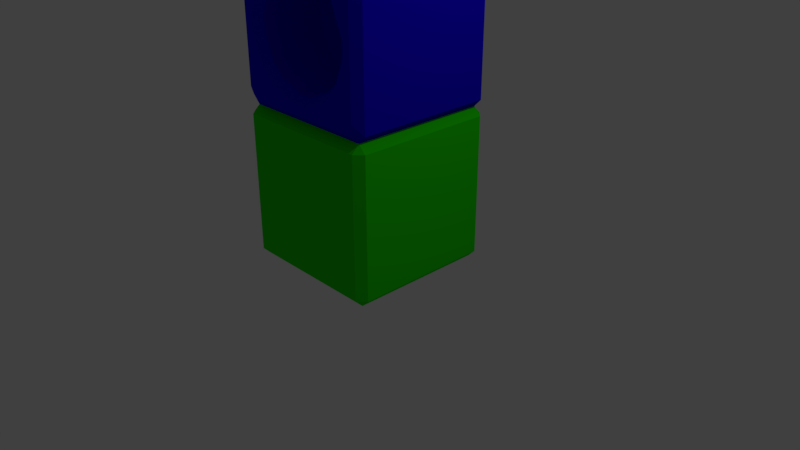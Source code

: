 # Source: Turret_Tall.blend  (saved by Blender 2.79.0; exported with 4.5.12 LTS)
import bpy
from mathutils import Matrix  # noqa: F401  (used for matrix-valued properties, if any)

bpy.ops.wm.read_factory_settings(use_empty=True)
scene = bpy.context.scene
scene.name = 'Scene'

# ---- collections
col_collection_1 = bpy.data.collections.new('Collection 1'); scene.collection.children.link(col_collection_1)

# ---- materials (node trees are filled in below, after node groups)
mat_red = bpy.data.materials.new('Red')
mat_red.alpha_threshold = 0.0
mat_red.use_transparent_shadow = False
mat_red.diffuse_color = (0.8, 0.0, 0.009092, 1.0)
mat_red.roughness = 0.5
mat_red.line_color = (0.0, 0.0, 0.0, 1.0)
mat_blue = bpy.data.materials.new('Blue')
mat_blue.alpha_threshold = 0.0
mat_blue.use_transparent_shadow = False
mat_blue.diffuse_color = (0.008488, 0.0, 0.8, 1.0)
mat_blue.roughness = 0.5
mat_blue.line_color = (0.0, 0.0, 0.0, 1.0)
mat_green = bpy.data.materials.new('Green')
mat_green.alpha_threshold = 0.0
mat_green.use_transparent_shadow = False
mat_green.diffuse_color = (0.01738, 0.8, 0.0, 1.0)
mat_green.roughness = 0.5
mat_green.line_color = (0.0, 0.0, 0.0, 1.0)

# ---- material node trees

# ---- world
world_world = bpy.data.worlds.new('World'); scene.world = world_world
world_world.color = (0.05088, 0.05088, 0.05088)
world_world.use_sun_shadow = False
world_world.sun_shadow_jitter_overblur = 0.0
world_world.cycles.sampling_method = 'MANUAL'

# ---- cameras
cam_camera = bpy.data.cameras.new('Camera')
cam_camera.clip_end = 100.0
cam_camera.lens = 35.0
cam_camera.sensor_width = 32.0
cam_camera.sensor_height = 18.0
cam_camera.ortho_scale = 7.314
cam_camera.dof.focus_distance = 0.0
cam_camera.dof.aperture_fstop = 128.0

# ---- lights
light_lamp = bpy.data.lights.new('Lamp', 'POINT')
light_lamp.transmission_factor = 0.0
light_lamp.cutoff_distance = 30.0
light_lamp.energy = 100.0
light_lamp.shadow_buffer_clip_start = 1.001
light_lamp.shadow_soft_size = 0.1
light_lamp.shadow_maximum_resolution = 0.006
light_lamp.use_absolute_resolution = True

# ---- meshes
me_cube_002 = bpy.data.meshes.new('Cube.002')
me_cube_002.from_pydata([(1.0, 1.0, -1.0), (1.0, -1.0, -1.0), (-1.0, -1.0, -1.0), (-1.0, 1.0, -1.0), (-1.192e-07, -1.788e-07, 1.0)], [], [(0, 1, 2, 3), (0, 4, 1), (1, 4, 2), (2, 4, 3), (4, 0, 3)])
me_cube_002.materials.append(mat_red)
me_cube_002.use_remesh_preserve_volume = False
me_cube_002.use_remesh_preserve_attributes = False
me_cube_002.use_mirror_vertex_groups = False
me_cube_002.update()
me_cube_001 = bpy.data.meshes.new('Cube.001')
me_cube_001.from_pydata([(0.5121, -1.0, -0.5121), (-0.5121, -1.0, -0.5121), (-1.0, 1.0, -1.0), (1.0, 1.0, -1.0), (0.5121, -1.0, 0.5121), (-0.5121, -1.0, 0.5121), (-1.0, 1.0, 1.0), (1.0, 1.0, 1.0), (0.7243, -1.0, -1.151e-07), (-0.7243, -1.0, 1.439e-07), (-1.0, 1.0, 0.0), (1.0, 1.0, 0.0), (-5.394e-08, -1.0, -0.7243), (3.417e-07, 1.0, -1.0), (-6.295e-07, -1.0, 0.7243), (2.225e-07, 1.0, 1.0), (2.821e-07, 1.0, 0.0), (-1.033e-07, -1.0, -1.0), (-1.0, -1.0, -1.0), (1.0, -1.0, 0.0), (1.0, -1.0, 1.0), (-1.0, -1.0, 0.0), (-1.0, -1.0, 1.0), (-5.802e-07, -1.0, 1.0), (1.0, -1.0, -1.0), (-8.522e-09, 5.96e-08, -7.024e-08), (-0.7243, 3.297e-07, 7.365e-08), (0.7243, -1.509e-07, -1.854e-07), (2.793e-07, -1.221e-14, -0.7243), (-2.963e-07, 1.192e-07, 0.7243), (-0.5121, 2.239e-08, -0.5121), (0.5121, -2.608e-07, 0.5121), (-0.5121, 3.8e-07, 0.5121), (0.5121, -2.239e-08, -0.5121)], [], [(17, 18, 2, 13), (23, 15, 6, 22), (0, 8, 27, 33), (21, 22, 6, 10), (16, 15, 7, 11), (19, 24, 3, 11), (20, 19, 11, 7), (13, 16, 11, 3), (18, 21, 10, 2), (12, 0, 33, 28), (8, 4, 31, 27), (2, 10, 16, 13), (10, 6, 15, 16), (14, 5, 32, 29), (20, 7, 15, 23), (24, 17, 13, 3), (12, 1, 18, 17), (4, 8, 19, 20), (9, 5, 22, 21), (5, 14, 23, 22), (8, 0, 24, 19), (1, 9, 21, 18), (0, 12, 17, 24), (14, 4, 20, 23), (25, 29, 32, 26), (28, 25, 26, 30), (33, 27, 25, 28), (27, 31, 29, 25), (5, 9, 26, 32), (1, 12, 28, 30), (4, 14, 29, 31), (9, 1, 30, 26)])
me_cube_001.materials.append(mat_blue)
me_cube_001.use_remesh_preserve_volume = False
me_cube_001.use_remesh_preserve_attributes = False
me_cube_001.use_mirror_vertex_groups = False
me_cube_001.update()
me_cube = bpy.data.meshes.new('Cube')
me_cube.from_pydata([(1.0, 1.0, -1.0), (1.0, -1.0, -1.0), (-1.0, -1.0, -1.0), (-1.0, 1.0, -1.0), (1.0, 1.0, 1.0), (1.0, -1.0, 1.0), (-1.0, -1.0, 1.0), (-1.0, 1.0, 1.0)], [], [(0, 1, 2, 3), (4, 7, 6, 5), (0, 4, 5, 1), (1, 5, 6, 2), (2, 6, 7, 3), (4, 0, 3, 7)])
me_cube.materials.append(mat_green)
me_cube.use_remesh_preserve_volume = False
me_cube.use_remesh_preserve_attributes = False
me_cube.use_mirror_vertex_groups = False
me_cube.update()

# ---- objects
ob_top = bpy.data.objects.new('Top', me_cube_002)
ob_middle = bpy.data.objects.new('Middle', me_cube_001)
ob_bottom = bpy.data.objects.new('Bottom', me_cube)
ob_lamp = bpy.data.objects.new('Lamp', light_lamp)
ob_camera = bpy.data.objects.new('Camera', cam_camera)

# ---- transforms, parenting, visibility, modifiers, constraints
ob_top.location = (0.0, 0.0, 5.0)
ob_top.lock_rotations_4d = False
ob_top.empty_display_type = 'ARROWS'
ob_top.lineart.crease_threshold = 0.0
_m = ob_top.modifiers.new('Bevel', 'BEVEL')
_m.limit_method = 'NONE'
_m.spread = 0.0
ob_middle.location = (0.0, 0.0, 3.0)
ob_middle.lock_rotations_4d = False
ob_middle.empty_display_type = 'ARROWS'
ob_middle.lineart.crease_threshold = 0.0
_m = ob_middle.modifiers.new('Bevel', 'BEVEL')
_m.limit_method = 'NONE'
_m.spread = 0.0
ob_bottom.location = (0.0, 0.0, 1.0)
ob_bottom.lock_rotations_4d = False
ob_bottom.empty_display_type = 'ARROWS'
ob_bottom.lineart.crease_threshold = 0.0
_m = ob_bottom.modifiers.new('Bevel', 'BEVEL')
_m.limit_method = 'NONE'
_m.spread = 0.0
ob_lamp.location = (4.076, 1.005, 5.904)
ob_lamp.rotation_euler = (0.6503, 0.05522, 1.866)
ob_lamp.lock_rotations_4d = False
ob_lamp.empty_display_type = 'ARROWS'
ob_lamp.color = (0.0, 0.0, 0.0, 0.0)
ob_lamp.lineart.crease_threshold = 0.0
ob_camera.location = (7.481, -6.508, 5.344)
ob_camera.rotation_euler = (1.109, 0.0, 0.8149)
ob_camera.lock_rotations_4d = False
ob_camera.empty_display_type = 'ARROWS'
ob_camera.color = (0.0, 0.0, 0.0, 0.0)
ob_camera.display_type = 'WIRE'
ob_camera.lineart.crease_threshold = 0.0

# ---- collection membership
col_collection_1.objects.link(ob_top)
col_collection_1.objects.link(ob_middle)
col_collection_1.objects.link(ob_bottom)
col_collection_1.objects.link(ob_lamp)
col_collection_1.objects.link(ob_camera)

# ---- scene / render settings (as saved in the file)
scene.camera = ob_camera
scene.frame_start = 1; scene.frame_end = 250; scene.frame_set(1)
scene.render.engine = 'BLENDER_EEVEE_NEXT'
scene.render.resolution_percentage = 50
scene.render.dither_intensity = 0.0
scene.cycles.use_denoising = False
scene.cycles.samples = 128
scene.cycles.sampling_pattern = 'TABULATED_SOBOL'
scene.cycles.use_adaptive_sampling = False
scene.cycles.use_light_tree = False
scene.cycles.blur_glossy = 0.0
scene.cycles.sample_clamp_indirect = 0.0
scene.view_settings.view_transform = 'Standard'
bpy.context.view_layer.update()
